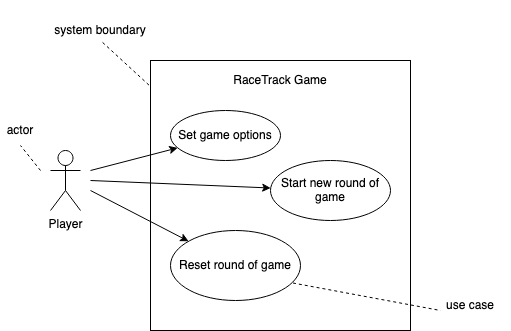

The diagram above was exported from draw.io. Its source (the exported page's mxGraphModel, read from the mxfile embedded in the PNG):
<mxGraphModel dx="1426" dy="809" grid="1" gridSize="10" guides="1" tooltips="1" connect="1" arrows="1" fold="1" page="1" pageScale="1" pageWidth="850" pageHeight="1100" math="0" shadow="0">
  <root>
    <mxCell id="0" />
    <mxCell id="1" parent="0" />
    <mxCell id="-NIa0RCVg8bkMt-aD6hX-1" value="&lt;div&gt;Player&lt;/div&gt;&lt;div&gt;&lt;br&gt;&lt;/div&gt;" style="shape=umlActor;verticalLabelPosition=bottom;labelBackgroundColor=#ffffff;verticalAlign=top;html=1;outlineConnect=0;" parent="1" vertex="1">
      <mxGeometry x="90" y="200" width="30" height="60" as="geometry" />
    </mxCell>
    <mxCell id="-NIa0RCVg8bkMt-aD6hX-2" value="" style="rounded=0;whiteSpace=wrap;html=1;" parent="1" vertex="1">
      <mxGeometry x="190" y="110" width="260" height="270" as="geometry" />
    </mxCell>
    <mxCell id="-NIa0RCVg8bkMt-aD6hX-7" value="RaceTrack Game" style="text;html=1;strokeColor=none;fillColor=none;align=center;verticalAlign=middle;whiteSpace=wrap;rounded=0;" parent="1" vertex="1">
      <mxGeometry x="250" y="110" width="140" height="40" as="geometry" />
    </mxCell>
    <mxCell id="-NIa0RCVg8bkMt-aD6hX-8" value="&lt;div&gt;Set game options&lt;/div&gt;" style="ellipse;whiteSpace=wrap;html=1;" parent="1" vertex="1">
      <mxGeometry x="210" y="160" width="110" height="50" as="geometry" />
    </mxCell>
    <mxCell id="-NIa0RCVg8bkMt-aD6hX-9" value="Reset round of game" style="ellipse;whiteSpace=wrap;html=1;" parent="1" vertex="1">
      <mxGeometry x="210" y="280" width="130" height="70" as="geometry" />
    </mxCell>
    <mxCell id="-NIa0RCVg8bkMt-aD6hX-10" value="Start new round of game" style="ellipse;whiteSpace=wrap;html=1;" parent="1" vertex="1">
      <mxGeometry x="310" y="210" width="120" height="60" as="geometry" />
    </mxCell>
    <mxCell id="-NIa0RCVg8bkMt-aD6hX-14" value="" style="endArrow=classic;html=1;" parent="1" target="-NIa0RCVg8bkMt-aD6hX-8" edge="1">
      <mxGeometry width="50" height="50" relative="1" as="geometry">
        <mxPoint x="130" y="220" as="sourcePoint" />
        <mxPoint x="330" y="230" as="targetPoint" />
        <Array as="points" />
      </mxGeometry>
    </mxCell>
    <mxCell id="-NIa0RCVg8bkMt-aD6hX-15" value="" style="endArrow=classic;html=1;" parent="1" target="-NIa0RCVg8bkMt-aD6hX-10" edge="1">
      <mxGeometry width="50" height="50" relative="1" as="geometry">
        <mxPoint x="130" y="230" as="sourcePoint" />
        <mxPoint x="180" y="180" as="targetPoint" />
      </mxGeometry>
    </mxCell>
    <mxCell id="-NIa0RCVg8bkMt-aD6hX-16" value="" style="endArrow=classic;html=1;" parent="1" target="-NIa0RCVg8bkMt-aD6hX-9" edge="1">
      <mxGeometry width="50" height="50" relative="1" as="geometry">
        <mxPoint x="130" y="240" as="sourcePoint" />
        <mxPoint x="180" y="190" as="targetPoint" />
      </mxGeometry>
    </mxCell>
    <mxCell id="-NIa0RCVg8bkMt-aD6hX-17" value="&lt;div&gt;actor&lt;/div&gt;" style="text;html=1;strokeColor=none;fillColor=none;align=center;verticalAlign=middle;whiteSpace=wrap;rounded=0;" parent="1" vertex="1">
      <mxGeometry x="40" y="170" width="40" height="20" as="geometry" />
    </mxCell>
    <mxCell id="-NIa0RCVg8bkMt-aD6hX-18" value="use case" style="text;html=1;strokeColor=none;fillColor=none;align=center;verticalAlign=middle;whiteSpace=wrap;rounded=0;" parent="1" vertex="1">
      <mxGeometry x="470" y="340" width="80" height="30" as="geometry" />
    </mxCell>
    <mxCell id="-NIa0RCVg8bkMt-aD6hX-19" value="system boundary" style="text;html=1;strokeColor=none;fillColor=none;align=center;verticalAlign=middle;whiteSpace=wrap;rounded=0;" parent="1" vertex="1">
      <mxGeometry x="90" y="50" width="100" height="60" as="geometry" />
    </mxCell>
    <mxCell id="-NIa0RCVg8bkMt-aD6hX-20" value="" style="endArrow=none;dashed=1;html=1;exitX=-0.006;exitY=0.091;exitDx=0;exitDy=0;exitPerimeter=0;" parent="1" source="-NIa0RCVg8bkMt-aD6hX-2" edge="1">
      <mxGeometry width="50" height="50" relative="1" as="geometry">
        <mxPoint x="90" y="140" as="sourcePoint" />
        <mxPoint x="140" y="90" as="targetPoint" />
      </mxGeometry>
    </mxCell>
    <mxCell id="-NIa0RCVg8bkMt-aD6hX-21" value="" style="endArrow=none;dashed=1;html=1;" parent="1" edge="1">
      <mxGeometry width="50" height="50" relative="1" as="geometry">
        <mxPoint x="80" y="220" as="sourcePoint" />
        <mxPoint x="60" y="195" as="targetPoint" />
      </mxGeometry>
    </mxCell>
    <mxCell id="-NIa0RCVg8bkMt-aD6hX-22" value="" style="endArrow=none;dashed=1;html=1;exitX=0.942;exitY=0.75;exitDx=0;exitDy=0;exitPerimeter=0;" parent="1" source="-NIa0RCVg8bkMt-aD6hX-9" edge="1">
      <mxGeometry width="50" height="50" relative="1" as="geometry">
        <mxPoint x="430" y="410" as="sourcePoint" />
        <mxPoint x="480" y="360" as="targetPoint" />
      </mxGeometry>
    </mxCell>
  </root>
</mxGraphModel>